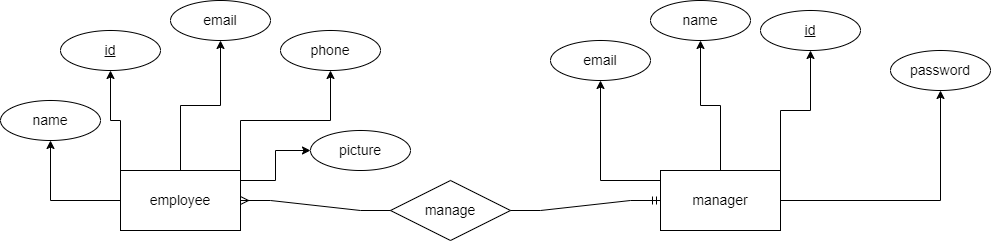

The diagram above was exported from draw.io. Its source (the exported page's mxGraphModel, read from the mxfile embedded in the PNG):
<mxGraphModel dx="1050" dy="557" grid="1" gridSize="10" guides="1" tooltips="1" connect="1" arrows="1" fold="1" page="1" pageScale="1" pageWidth="850" pageHeight="1100" math="0" shadow="0">
  <root>
    <mxCell id="0" />
    <mxCell id="1" parent="0" />
    <mxCell id="iLMpYeXEGd7If9GKe9mh-15" value="" style="edgeStyle=orthogonalEdgeStyle;rounded=0;orthogonalLoop=1;jettySize=auto;html=1;" edge="1" parent="1" source="iLMpYeXEGd7If9GKe9mh-5" target="iLMpYeXEGd7If9GKe9mh-14">
      <mxGeometry relative="1" as="geometry" />
    </mxCell>
    <mxCell id="iLMpYeXEGd7If9GKe9mh-24" style="edgeStyle=orthogonalEdgeStyle;rounded=0;orthogonalLoop=1;jettySize=auto;html=1;entryX=0.5;entryY=1;entryDx=0;entryDy=0;" edge="1" parent="1" source="iLMpYeXEGd7If9GKe9mh-5" target="iLMpYeXEGd7If9GKe9mh-22">
      <mxGeometry relative="1" as="geometry" />
    </mxCell>
    <mxCell id="iLMpYeXEGd7If9GKe9mh-25" style="edgeStyle=orthogonalEdgeStyle;rounded=0;orthogonalLoop=1;jettySize=auto;html=1;exitX=0;exitY=0;exitDx=0;exitDy=0;entryX=0.5;entryY=1;entryDx=0;entryDy=0;" edge="1" parent="1" source="iLMpYeXEGd7If9GKe9mh-5" target="iLMpYeXEGd7If9GKe9mh-18">
      <mxGeometry relative="1" as="geometry">
        <mxPoint x="160" y="190" as="targetPoint" />
      </mxGeometry>
    </mxCell>
    <mxCell id="iLMpYeXEGd7If9GKe9mh-26" style="edgeStyle=orthogonalEdgeStyle;rounded=0;orthogonalLoop=1;jettySize=auto;html=1;entryX=0;entryY=0.5;entryDx=0;entryDy=0;" edge="1" parent="1" source="iLMpYeXEGd7If9GKe9mh-5" target="iLMpYeXEGd7If9GKe9mh-23">
      <mxGeometry relative="1" as="geometry">
        <Array as="points">
          <mxPoint x="325" y="290" />
          <mxPoint x="325" y="260" />
        </Array>
      </mxGeometry>
    </mxCell>
    <mxCell id="iLMpYeXEGd7If9GKe9mh-5" value="&lt;font style=&quot;font-size: 14px;&quot;&gt;employee&lt;/font&gt;" style="rounded=0;whiteSpace=wrap;html=1;" vertex="1" parent="1">
      <mxGeometry x="170" y="280" width="120" height="60" as="geometry" />
    </mxCell>
    <mxCell id="iLMpYeXEGd7If9GKe9mh-32" style="edgeStyle=orthogonalEdgeStyle;rounded=0;orthogonalLoop=1;jettySize=auto;html=1;" edge="1" parent="1" source="iLMpYeXEGd7If9GKe9mh-6" target="iLMpYeXEGd7If9GKe9mh-28">
      <mxGeometry relative="1" as="geometry" />
    </mxCell>
    <mxCell id="iLMpYeXEGd7If9GKe9mh-33" style="edgeStyle=orthogonalEdgeStyle;rounded=0;orthogonalLoop=1;jettySize=auto;html=1;exitX=1;exitY=0;exitDx=0;exitDy=0;entryX=0.5;entryY=1;entryDx=0;entryDy=0;" edge="1" parent="1" source="iLMpYeXEGd7If9GKe9mh-6" target="iLMpYeXEGd7If9GKe9mh-29">
      <mxGeometry relative="1" as="geometry" />
    </mxCell>
    <mxCell id="iLMpYeXEGd7If9GKe9mh-34" style="edgeStyle=orthogonalEdgeStyle;rounded=0;orthogonalLoop=1;jettySize=auto;html=1;entryX=0.5;entryY=1;entryDx=0;entryDy=0;" edge="1" parent="1" source="iLMpYeXEGd7If9GKe9mh-6" target="iLMpYeXEGd7If9GKe9mh-31">
      <mxGeometry relative="1" as="geometry" />
    </mxCell>
    <mxCell id="iLMpYeXEGd7If9GKe9mh-35" style="edgeStyle=orthogonalEdgeStyle;rounded=0;orthogonalLoop=1;jettySize=auto;html=1;exitX=0;exitY=0.5;exitDx=0;exitDy=0;entryX=0.5;entryY=1;entryDx=0;entryDy=0;" edge="1" parent="1" source="iLMpYeXEGd7If9GKe9mh-6" target="iLMpYeXEGd7If9GKe9mh-30">
      <mxGeometry relative="1" as="geometry">
        <Array as="points">
          <mxPoint x="710" y="290" />
          <mxPoint x="650" y="290" />
        </Array>
      </mxGeometry>
    </mxCell>
    <mxCell id="iLMpYeXEGd7If9GKe9mh-6" value="&lt;font style=&quot;font-size: 14px;&quot;&gt;manager&lt;/font&gt;" style="rounded=0;whiteSpace=wrap;html=1;" vertex="1" parent="1">
      <mxGeometry x="710" y="280" width="120" height="60" as="geometry" />
    </mxCell>
    <mxCell id="iLMpYeXEGd7If9GKe9mh-14" value="&lt;font style=&quot;font-size: 14px;&quot;&gt;email&lt;/font&gt;" style="ellipse;whiteSpace=wrap;html=1;align=center;" vertex="1" parent="1">
      <mxGeometry x="220" y="110" width="100" height="40" as="geometry" />
    </mxCell>
    <mxCell id="iLMpYeXEGd7If9GKe9mh-18" value="&lt;font style=&quot;font-size: 14px;&quot;&gt;id&lt;/font&gt;" style="ellipse;whiteSpace=wrap;html=1;align=center;fontStyle=4;" vertex="1" parent="1">
      <mxGeometry x="110" y="140" width="100" height="40" as="geometry" />
    </mxCell>
    <mxCell id="iLMpYeXEGd7If9GKe9mh-21" value="&lt;font style=&quot;font-size: 14px;&quot;&gt;phone&lt;/font&gt;" style="ellipse;whiteSpace=wrap;html=1;align=center;" vertex="1" parent="1">
      <mxGeometry x="330" y="140" width="100" height="40" as="geometry" />
    </mxCell>
    <mxCell id="iLMpYeXEGd7If9GKe9mh-22" value="&lt;font style=&quot;font-size: 14px;&quot;&gt;name&lt;/font&gt;" style="ellipse;whiteSpace=wrap;html=1;align=center;" vertex="1" parent="1">
      <mxGeometry x="50" y="210" width="100" height="40" as="geometry" />
    </mxCell>
    <mxCell id="iLMpYeXEGd7If9GKe9mh-23" value="&lt;font style=&quot;font-size: 14px;&quot;&gt;picture&lt;/font&gt;" style="ellipse;whiteSpace=wrap;html=1;align=center;" vertex="1" parent="1">
      <mxGeometry x="360" y="240" width="100" height="40" as="geometry" />
    </mxCell>
    <mxCell id="iLMpYeXEGd7If9GKe9mh-27" style="edgeStyle=orthogonalEdgeStyle;rounded=0;orthogonalLoop=1;jettySize=auto;html=1;exitX=1;exitY=0;exitDx=0;exitDy=0;entryX=0.5;entryY=1;entryDx=0;entryDy=0;" edge="1" parent="1" source="iLMpYeXEGd7If9GKe9mh-5" target="iLMpYeXEGd7If9GKe9mh-21">
      <mxGeometry relative="1" as="geometry" />
    </mxCell>
    <mxCell id="iLMpYeXEGd7If9GKe9mh-28" value="&lt;font style=&quot;font-size: 14px;&quot;&gt;name&lt;/font&gt;" style="ellipse;whiteSpace=wrap;html=1;align=center;" vertex="1" parent="1">
      <mxGeometry x="700" y="110" width="100" height="40" as="geometry" />
    </mxCell>
    <mxCell id="iLMpYeXEGd7If9GKe9mh-29" value="&lt;font style=&quot;font-size: 14px;&quot;&gt;id&lt;/font&gt;" style="ellipse;whiteSpace=wrap;html=1;align=center;fontStyle=4;" vertex="1" parent="1">
      <mxGeometry x="810" y="120" width="100" height="40" as="geometry" />
    </mxCell>
    <mxCell id="iLMpYeXEGd7If9GKe9mh-30" value="&lt;font style=&quot;font-size: 14px;&quot;&gt;email&lt;/font&gt;" style="ellipse;whiteSpace=wrap;html=1;align=center;" vertex="1" parent="1">
      <mxGeometry x="600" y="150" width="100" height="40" as="geometry" />
    </mxCell>
    <mxCell id="iLMpYeXEGd7If9GKe9mh-31" value="&lt;font style=&quot;font-size: 14px;&quot;&gt;password&lt;/font&gt;" style="ellipse;whiteSpace=wrap;html=1;align=center;" vertex="1" parent="1">
      <mxGeometry x="940" y="160" width="100" height="40" as="geometry" />
    </mxCell>
    <mxCell id="iLMpYeXEGd7If9GKe9mh-36" value="&lt;font style=&quot;font-size: 14px;&quot;&gt;manage&lt;/font&gt;" style="shape=rhombus;perimeter=rhombusPerimeter;whiteSpace=wrap;html=1;align=center;" vertex="1" parent="1">
      <mxGeometry x="440" y="290" width="120" height="60" as="geometry" />
    </mxCell>
    <mxCell id="iLMpYeXEGd7If9GKe9mh-49" value="" style="edgeStyle=entityRelationEdgeStyle;fontSize=12;html=1;endArrow=ERmandOne;rounded=0;entryX=0;entryY=0.5;entryDx=0;entryDy=0;exitX=1;exitY=0.5;exitDx=0;exitDy=0;" edge="1" parent="1" source="iLMpYeXEGd7If9GKe9mh-36" target="iLMpYeXEGd7If9GKe9mh-6">
      <mxGeometry width="100" height="100" relative="1" as="geometry">
        <mxPoint x="510" y="360" as="sourcePoint" />
        <mxPoint x="610" y="260" as="targetPoint" />
      </mxGeometry>
    </mxCell>
    <mxCell id="iLMpYeXEGd7If9GKe9mh-50" value="" style="edgeStyle=entityRelationEdgeStyle;fontSize=12;html=1;endArrow=ERmany;rounded=0;entryX=1;entryY=0.5;entryDx=0;entryDy=0;" edge="1" parent="1" source="iLMpYeXEGd7If9GKe9mh-36" target="iLMpYeXEGd7If9GKe9mh-5">
      <mxGeometry width="100" height="100" relative="1" as="geometry">
        <mxPoint x="270" y="430" as="sourcePoint" />
        <mxPoint x="370" y="330" as="targetPoint" />
      </mxGeometry>
    </mxCell>
  </root>
</mxGraphModel>